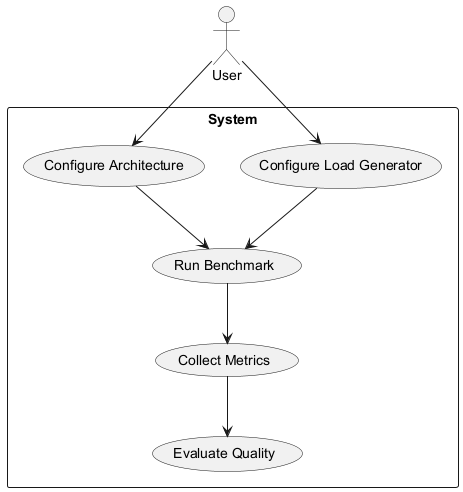

The diagram above was rendered by PlantUML. Its source (embedded in the PNG):
@startuml
actor User

rectangle System {
  usecase "Configure Load Generator" as UC1
  usecase "Configure Architecture" as UC2
  usecase "Run Benchmark" as UC3
  usecase "Collect Metrics" as UC4
  usecase "Evaluate Quality" as UC5
}

User --> UC1
User --> UC2
UC1 --> UC3
UC2 --> UC3
UC3 --> UC4
UC4 --> UC5
@enduml